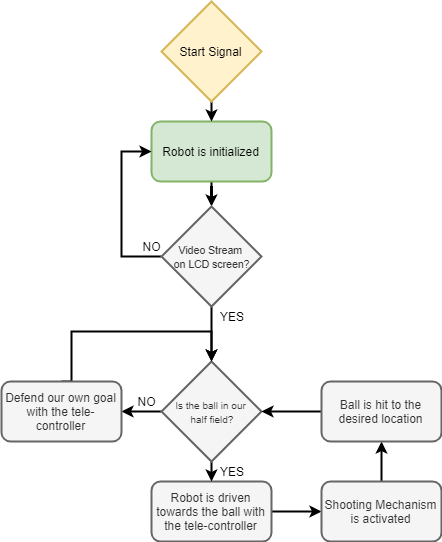

The diagram above was exported from draw.io. Its source (the exported page's mxGraphModel, read from the mxfile embedded in the PNG):
<mxGraphModel dx="840" dy="1253" grid="1" gridSize="10" guides="1" tooltips="1" connect="1" arrows="1" fold="1" page="1" pageScale="1" pageWidth="1100" pageHeight="850" math="0" shadow="0">
  <root>
    <mxCell id="YeOpsjgiRUpqVk0Ggamw-0" />
    <mxCell id="YeOpsjgiRUpqVk0Ggamw-1" parent="YeOpsjgiRUpqVk0Ggamw-0" />
    <mxCell id="YeOpsjgiRUpqVk0Ggamw-6" style="edgeStyle=orthogonalEdgeStyle;rounded=0;html=1;exitX=0.5;exitY=1;startArrow=none;startFill=0;endArrow=classic;endFill=1;jettySize=auto;orthogonalLoop=1;strokeWidth=2;" parent="YeOpsjgiRUpqVk0Ggamw-1" source="YeOpsjgiRUpqVk0Ggamw-3" target="YeOpsjgiRUpqVk0Ggamw-4" edge="1">
      <mxGeometry relative="1" as="geometry" />
    </mxCell>
    <mxCell id="YeOpsjgiRUpqVk0Ggamw-3" value="Robot is initialized" style="rounded=1;whiteSpace=wrap;html=1;strokeWidth=2;fillColor=#d5e8d4;strokeColor=#82b366;" parent="YeOpsjgiRUpqVk0Ggamw-1" vertex="1">
      <mxGeometry x="360" y="100" width="120" height="60" as="geometry" />
    </mxCell>
    <mxCell id="YeOpsjgiRUpqVk0Ggamw-7" style="edgeStyle=orthogonalEdgeStyle;rounded=0;html=1;exitX=0;exitY=0.5;entryX=0;entryY=0.5;startArrow=none;startFill=0;endArrow=classic;endFill=1;jettySize=auto;orthogonalLoop=1;strokeWidth=2;" parent="YeOpsjgiRUpqVk0Ggamw-1" source="YeOpsjgiRUpqVk0Ggamw-4" target="YeOpsjgiRUpqVk0Ggamw-3" edge="1">
      <mxGeometry relative="1" as="geometry">
        <Array as="points">
          <mxPoint x="330" y="235" />
          <mxPoint x="330" y="130" />
        </Array>
      </mxGeometry>
    </mxCell>
    <mxCell id="YeOpsjgiRUpqVk0Ggamw-10" style="edgeStyle=orthogonalEdgeStyle;rounded=0;html=1;exitX=0.5;exitY=1;entryX=0.5;entryY=0;startArrow=none;startFill=0;endArrow=classic;endFill=1;jettySize=auto;orthogonalLoop=1;strokeWidth=2;" parent="YeOpsjgiRUpqVk0Ggamw-1" source="YeOpsjgiRUpqVk0Ggamw-4" target="YeOpsjgiRUpqVk0Ggamw-9" edge="1">
      <mxGeometry relative="1" as="geometry" />
    </mxCell>
    <mxCell id="YeOpsjgiRUpqVk0Ggamw-4" value="&lt;font style=&quot;font-size: 10.5px&quot;&gt;Video Stream &lt;br&gt;on LCD screen?&lt;/font&gt;" style="rhombus;whiteSpace=wrap;html=1;strokeWidth=2;fillColor=#f5f5f5;strokeColor=#666666;fontColor=#333333;" parent="YeOpsjgiRUpqVk0Ggamw-1" vertex="1">
      <mxGeometry x="370" y="185" width="100" height="100" as="geometry" />
    </mxCell>
    <mxCell id="YeOpsjgiRUpqVk0Ggamw-5" style="edgeStyle=orthogonalEdgeStyle;rounded=0;html=1;exitX=0.5;exitY=1;entryX=0.5;entryY=0;startArrow=none;startFill=0;endArrow=classic;endFill=1;jettySize=auto;orthogonalLoop=1;strokeWidth=2;" parent="YeOpsjgiRUpqVk0Ggamw-1" source="YeOpsjgiRUpqVk0Ggamw-2" target="YeOpsjgiRUpqVk0Ggamw-3" edge="1">
      <mxGeometry relative="1" as="geometry" />
    </mxCell>
    <mxCell id="YeOpsjgiRUpqVk0Ggamw-2" value="&lt;font style=&quot;font-size: 12px&quot;&gt;Start Signal&lt;/font&gt;&lt;br&gt;" style="rhombus;whiteSpace=wrap;html=1;strokeWidth=2;fillColor=#fff2cc;strokeColor=#d6b656;" parent="YeOpsjgiRUpqVk0Ggamw-1" vertex="1">
      <mxGeometry x="370" y="-20" width="100" height="100" as="geometry" />
    </mxCell>
    <mxCell id="YeOpsjgiRUpqVk0Ggamw-15" style="edgeStyle=orthogonalEdgeStyle;rounded=0;html=1;exitX=1;exitY=0.5;entryX=0;entryY=0.5;startArrow=none;startFill=0;endArrow=classic;endFill=1;jettySize=auto;orthogonalLoop=1;strokeWidth=2;" parent="YeOpsjgiRUpqVk0Ggamw-1" source="YeOpsjgiRUpqVk0Ggamw-8" target="YeOpsjgiRUpqVk0Ggamw-14" edge="1">
      <mxGeometry relative="1" as="geometry" />
    </mxCell>
    <mxCell id="YeOpsjgiRUpqVk0Ggamw-8" value="Robot is driven towards the ball with the tele-controller" style="rounded=1;whiteSpace=wrap;html=1;strokeWidth=2;fillColor=#f5f5f5;strokeColor=#666666;fontColor=#333333;" parent="YeOpsjgiRUpqVk0Ggamw-1" vertex="1">
      <mxGeometry x="360" y="460" width="120" height="60" as="geometry" />
    </mxCell>
    <mxCell id="YeOpsjgiRUpqVk0Ggamw-12" style="edgeStyle=orthogonalEdgeStyle;rounded=0;html=1;exitX=0.5;exitY=1;entryX=0.5;entryY=0;startArrow=none;startFill=0;endArrow=classic;endFill=1;jettySize=auto;orthogonalLoop=1;strokeWidth=2;" parent="YeOpsjgiRUpqVk0Ggamw-1" source="YeOpsjgiRUpqVk0Ggamw-9" target="YeOpsjgiRUpqVk0Ggamw-8" edge="1">
      <mxGeometry relative="1" as="geometry" />
    </mxCell>
    <mxCell id="YeOpsjgiRUpqVk0Ggamw-20" style="edgeStyle=orthogonalEdgeStyle;rounded=0;html=1;exitX=0;exitY=0.5;entryX=1;entryY=0.5;startArrow=none;startFill=0;endArrow=classic;endFill=1;jettySize=auto;orthogonalLoop=1;strokeWidth=2;" parent="YeOpsjgiRUpqVk0Ggamw-1" source="YeOpsjgiRUpqVk0Ggamw-9" target="YeOpsjgiRUpqVk0Ggamw-19" edge="1">
      <mxGeometry relative="1" as="geometry" />
    </mxCell>
    <mxCell id="YeOpsjgiRUpqVk0Ggamw-9" value="&lt;span style=&quot;font-size: 10px&quot;&gt;Is the ball in our&lt;br&gt;&amp;nbsp;half field?&lt;/span&gt;&lt;br&gt;" style="rhombus;whiteSpace=wrap;html=1;strokeWidth=2;fillColor=#f5f5f5;strokeColor=#666666;fontColor=#333333;" parent="YeOpsjgiRUpqVk0Ggamw-1" vertex="1">
      <mxGeometry x="370" y="340" width="100" height="100" as="geometry" />
    </mxCell>
    <mxCell id="YeOpsjgiRUpqVk0Ggamw-18" style="edgeStyle=orthogonalEdgeStyle;rounded=0;html=1;exitX=0.5;exitY=0;entryX=0.5;entryY=1;startArrow=none;startFill=0;endArrow=classic;endFill=1;jettySize=auto;orthogonalLoop=1;strokeWidth=2;" parent="YeOpsjgiRUpqVk0Ggamw-1" source="YeOpsjgiRUpqVk0Ggamw-14" target="YeOpsjgiRUpqVk0Ggamw-16" edge="1">
      <mxGeometry relative="1" as="geometry" />
    </mxCell>
    <mxCell id="YeOpsjgiRUpqVk0Ggamw-14" value="Shooting Mechanism is activated" style="rounded=1;whiteSpace=wrap;html=1;strokeWidth=2;fillColor=#f5f5f5;strokeColor=#666666;fontColor=#333333;" parent="YeOpsjgiRUpqVk0Ggamw-1" vertex="1">
      <mxGeometry x="530" y="460" width="120" height="60" as="geometry" />
    </mxCell>
    <mxCell id="YeOpsjgiRUpqVk0Ggamw-17" style="edgeStyle=orthogonalEdgeStyle;rounded=0;html=1;exitX=0;exitY=0.5;entryX=1;entryY=0.5;startArrow=none;startFill=0;endArrow=classic;endFill=1;jettySize=auto;orthogonalLoop=1;strokeWidth=2;" parent="YeOpsjgiRUpqVk0Ggamw-1" source="YeOpsjgiRUpqVk0Ggamw-16" target="YeOpsjgiRUpqVk0Ggamw-9" edge="1">
      <mxGeometry relative="1" as="geometry" />
    </mxCell>
    <mxCell id="YeOpsjgiRUpqVk0Ggamw-16" value="Ball is hit to the desired location" style="rounded=1;whiteSpace=wrap;html=1;strokeWidth=2;fillColor=#f5f5f5;strokeColor=#666666;fontColor=#333333;" parent="YeOpsjgiRUpqVk0Ggamw-1" vertex="1">
      <mxGeometry x="530" y="360" width="120" height="60" as="geometry" />
    </mxCell>
    <mxCell id="YeOpsjgiRUpqVk0Ggamw-21" style="edgeStyle=orthogonalEdgeStyle;rounded=0;html=1;exitX=0.5;exitY=0;startArrow=none;startFill=0;endArrow=classic;endFill=1;jettySize=auto;orthogonalLoop=1;strokeWidth=2;" parent="YeOpsjgiRUpqVk0Ggamw-1" source="YeOpsjgiRUpqVk0Ggamw-19" edge="1">
      <mxGeometry relative="1" as="geometry">
        <mxPoint x="420" y="340" as="targetPoint" />
        <Array as="points">
          <mxPoint x="280" y="360" />
          <mxPoint x="280" y="310" />
          <mxPoint x="420" y="310" />
        </Array>
      </mxGeometry>
    </mxCell>
    <mxCell id="YeOpsjgiRUpqVk0Ggamw-19" value="Defend our own goal with the tele-controller" style="rounded=1;whiteSpace=wrap;html=1;strokeWidth=2;fillColor=#f5f5f5;strokeColor=#666666;fontColor=#333333;" parent="YeOpsjgiRUpqVk0Ggamw-1" vertex="1">
      <mxGeometry x="210" y="360" width="120" height="60" as="geometry" />
    </mxCell>
    <mxCell id="YeOpsjgiRUpqVk0Ggamw-22" value="YES" style="text;html=1;strokeColor=none;fillColor=none;align=center;verticalAlign=middle;whiteSpace=wrap;rounded=0;" parent="YeOpsjgiRUpqVk0Ggamw-1" vertex="1">
      <mxGeometry x="420" y="440" width="40" height="20" as="geometry" />
    </mxCell>
    <mxCell id="YeOpsjgiRUpqVk0Ggamw-23" value="YES" style="text;html=1;strokeColor=none;fillColor=none;align=center;verticalAlign=middle;whiteSpace=wrap;rounded=0;" parent="YeOpsjgiRUpqVk0Ggamw-1" vertex="1">
      <mxGeometry x="420" y="285" width="40" height="20" as="geometry" />
    </mxCell>
    <mxCell id="YeOpsjgiRUpqVk0Ggamw-24" value="NO" style="text;html=1;strokeColor=none;fillColor=none;align=center;verticalAlign=middle;whiteSpace=wrap;rounded=0;" parent="YeOpsjgiRUpqVk0Ggamw-1" vertex="1">
      <mxGeometry x="340" y="215" width="40" height="20" as="geometry" />
    </mxCell>
    <mxCell id="YeOpsjgiRUpqVk0Ggamw-26" value="NO" style="text;html=1;strokeColor=none;fillColor=none;align=center;verticalAlign=middle;whiteSpace=wrap;rounded=0;" parent="YeOpsjgiRUpqVk0Ggamw-1" vertex="1">
      <mxGeometry x="335" y="370" width="40" height="20" as="geometry" />
    </mxCell>
  </root>
</mxGraphModel>